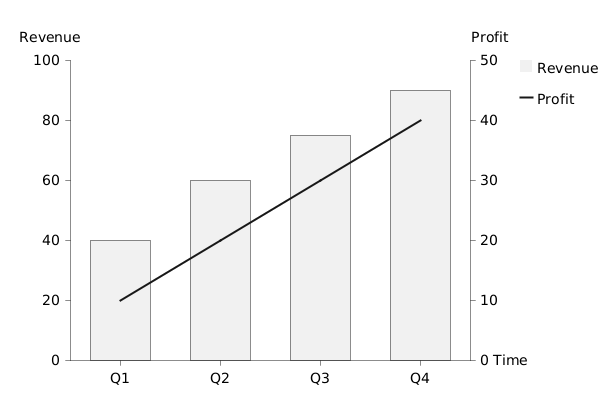

The diagram above was rendered by PlantUML. Its source (embedded in the PNG):
@startchart combined-label-positioning
h-axis "   Time" [Q1, Q2, Q3, Q4] label-right
v-axis "Revenue" 0 --> 100 label-top
v2-axis "Profit" 0 --> 50 label-top
bar "Revenue" [40, 60, 75, 90]
line "Profit" [10, 20, 30, 40] v2
legend right
@endchart